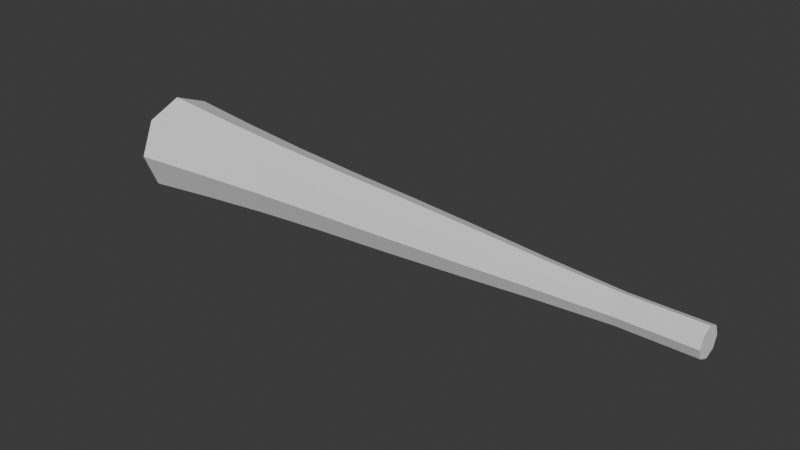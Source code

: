 # Source: tentacle.blend  (saved by Blender 5.0.118; exported with 4.5.12 LTS)
import bpy
from mathutils import Matrix  # noqa: F401  (used for matrix-valued properties, if any)

bpy.ops.wm.read_factory_settings(use_empty=True)
scene = bpy.context.scene
scene.name = 'Scene'

# ---- collections
col_collection = bpy.data.collections.new('Collection'); scene.collection.children.link(col_collection)

# ---- world
world_world = bpy.data.worlds.new('World'); scene.world = world_world
world_world.use_nodes = True; world_world.node_tree.nodes.clear()
_N = world_world.node_tree.nodes; _L = world_world.node_tree.links
n0 = _N.new('ShaderNodeOutputWorld'); n0.name = 'World Output'; n0.location = (200, 100)
n1 = _N.new('ShaderNodeBackground'); n1.name = 'Background'; n1.location = (-200, 100)
n1.inputs[0].default_value = (0.05088, 0.05088, 0.05088, 1.0)
_L.new(n1.outputs[0], n0.inputs[0])
n0.is_active_output = True
world_world.color = (0.05088, 0.05088, 0.05088)
world_world.sun_shadow_jitter_overblur = 0.0

# ---- meshes
me_cylinder = bpy.data.meshes.new('Cylinder')
me_cylinder.from_pydata([(7.963e-07, 0.2886, -11.0), (0.0, 1.0, 1.0), (0.2041, 0.2041, -11.0), (0.7071, 0.7071, 1.0), (0.2886, 1.195e-09, -11.0), (1.0, 0.0, 1.0), (0.2041, -0.2041, -11.0), (0.7071, -0.7071, 1.0), (7.963e-07, -0.2886, -11.0), (0.0, -1.0, 1.0), (-0.2041, -0.2041, -11.0), (-0.7071, -0.7071, 1.0), (-0.2886, 1.195e-09, -11.0), (-1.0, 0.0, 1.0), (-0.2041, 0.2041, -11.0), (-0.7071, 0.7071, 1.0), (6.885e-07, 0.2886, -9.5), (5.83e-07, 0.3684, -8.0), (4.806e-07, 0.4686, -6.5), (3.788e-07, 0.5575, -5.0), (2.771e-07, 0.6351, -3.5), (1.794e-07, 0.7306, -2.0), (8.696e-08, 0.8548, -0.5), (0.6044, 0.6044, -0.5), (0.5166, 0.5166, -2.0), (0.4491, 0.4491, -3.5), (0.3942, 0.3942, -5.0), (0.3314, 0.3314, -6.5), (0.2605, 0.2605, -8.0), (0.2041, 0.2041, -9.5), (0.8548, 8.114e-10, -0.5), (0.7306, 2.239e-09, -2.0), (0.6351, 1.947e-09, -3.5), (0.5575, 1.345e-09, -5.0), (0.4686, 2.616e-09, -6.5), (0.3684, 1.525e-09, -8.0), (0.2886, 1.195e-09, -9.5), (0.6044, -0.6044, -0.5), (0.5166, -0.5166, -2.0), (0.4491, -0.4491, -3.5), (0.3942, -0.3942, -5.0), (0.3314, -0.3314, -6.5), (0.2605, -0.2605, -8.0), (0.2041, -0.2041, -9.5), (8.696e-08, -0.8548, -0.5), (1.794e-07, -0.7306, -2.0), (2.771e-07, -0.6351, -3.5), (3.788e-07, -0.5575, -5.0), (4.806e-07, -0.4686, -6.5), (5.83e-07, -0.3684, -8.0), (6.885e-07, -0.2886, -9.5), (-0.6044, -0.6044, -0.5), (-0.5166, -0.5166, -2.0), (-0.4491, -0.4491, -3.5), (-0.3942, -0.3942, -5.0), (-0.3314, -0.3314, -6.5), (-0.2605, -0.2605, -8.0), (-0.2041, -0.2041, -9.5), (-0.8548, 8.114e-10, -0.5), (-0.7306, 2.239e-09, -2.0), (-0.6351, 1.947e-09, -3.5), (-0.5575, 1.345e-09, -5.0), (-0.4686, 2.616e-09, -6.5), (-0.3684, 1.525e-09, -8.0), (-0.2886, 1.195e-09, -9.5), (-0.6044, 0.6044, -0.5), (-0.5166, 0.5166, -2.0), (-0.4491, 0.4491, -3.5), (-0.3942, 0.3942, -5.0), (-0.3314, 0.3314, -6.5), (-0.2605, 0.2605, -8.0), (-0.2041, 0.2041, -9.5)], [], [(22, 1, 3, 23), (23, 3, 5, 30), (30, 5, 7, 37), (37, 7, 9, 44), (44, 9, 11, 51), (51, 11, 13, 58), (3, 1, 15, 13, 11, 9, 7, 5), (58, 13, 15, 65), (65, 15, 1, 22), (0, 2, 4, 6, 8, 10, 12, 14), (14, 71, 16, 0), (71, 70, 17, 16), (70, 69, 18, 17), (69, 68, 19, 18), (68, 67, 20, 19), (67, 66, 21, 20), (66, 65, 22, 21), (12, 64, 71, 14), (64, 63, 70, 71), (63, 62, 69, 70), (62, 61, 68, 69), (61, 60, 67, 68), (60, 59, 66, 67), (59, 58, 65, 66), (10, 57, 64, 12), (57, 56, 63, 64), (56, 55, 62, 63), (55, 54, 61, 62), (54, 53, 60, 61), (53, 52, 59, 60), (52, 51, 58, 59), (8, 50, 57, 10), (50, 49, 56, 57), (49, 48, 55, 56), (48, 47, 54, 55), (47, 46, 53, 54), (46, 45, 52, 53), (45, 44, 51, 52), (6, 43, 50, 8), (43, 42, 49, 50), (42, 41, 48, 49), (41, 40, 47, 48), (40, 39, 46, 47), (39, 38, 45, 46), (38, 37, 44, 45), (4, 36, 43, 6), (36, 35, 42, 43), (35, 34, 41, 42), (34, 33, 40, 41), (33, 32, 39, 40), (32, 31, 38, 39), (31, 30, 37, 38), (2, 29, 36, 4), (29, 28, 35, 36), (28, 27, 34, 35), (27, 26, 33, 34), (26, 25, 32, 33), (25, 24, 31, 32), (24, 23, 30, 31), (0, 16, 29, 2), (16, 17, 28, 29), (17, 18, 27, 28), (18, 19, 26, 27), (19, 20, 25, 26), (20, 21, 24, 25), (21, 22, 23, 24)])
_uv = me_cylinder.uv_layers.new(name='UVMap')
_uv.uv.foreach_set('vector', [1.0, 0.9375, 1.0, 1.0, 0.875, 1.0, 0.875, 0.9375, 0.875, 0.9375, 0.875, 1.0, 0.75, 1.0, 0.75, 0.9375, 0.75, 0.9375, 0.75, 1.0, 0.625, 1.0, 0.625, 0.9375, 0.625, 0.9375, 0.625, 1.0, 0.5, 1.0, 0.5, 0.9375, 0.5, 0.9375, 0.5, 1.0, 0.375, 1.0, 0.375, 0.9375, 0.375, 0.9375, 0.375, 1.0, 0.25, 1.0, 0.25, 0.9375, 0.4197, 0.4197, 0.25, 0.49, 0.08029, 0.4197, 0.01, 0.25, 0.08029, 0.08029, 0.25, 0.01, 0.4197, 0.08029, 0.49, 0.25, 0.25, 0.9375, 0.25, 1.0, 0.125, 1.0, 0.125, 0.9375, 0.125, 0.9375, 0.125, 1.0, 0.0, 1.0, 0.0, 0.9375, 0.75, 0.49, 0.9197, 0.4197, 0.99, 0.25, 0.9197, 0.08029, 0.75, 0.01, 0.5803, 0.08029, 0.51, 0.25, 0.5803, 0.4197, 0.125, 0.5, 0.125, 0.5625, 0.0, 0.5625, 0.0, 0.5, 0.125, 0.5625, 0.125, 0.625, 0.0, 0.625, 0.0, 0.5625, 0.125, 0.625, 0.125, 0.6875, 0.0, 0.6875, 0.0, 0.625, 0.125, 0.6875, 0.125, 0.75, 0.0, 0.75, 0.0, 0.6875, 0.125, 0.75, 0.125, 0.8125, 0.0, 0.8125, 0.0, 0.75, 0.125, 0.8125, 0.125, 0.875, 0.0, 0.875, 0.0, 0.8125, 0.125, 0.875, 0.125, 0.9375, 0.0, 0.9375, 0.0, 0.875, 0.25, 0.5, 0.25, 0.5625, 0.125, 0.5625, 0.125, 0.5, 0.25, 0.5625, 0.25, 0.625, 0.125, 0.625, 0.125, 0.5625, 0.25, 0.625, 0.25, 0.6875, 0.125, 0.6875, 0.125, 0.625, 0.25, 0.6875, 0.25, 0.75, 0.125, 0.75, 0.125, 0.6875, 0.25, 0.75, 0.25, 0.8125, 0.125, 0.8125, 0.125, 0.75, 0.25, 0.8125, 0.25, 0.875, 0.125, 0.875, 0.125, 0.8125, 0.25, 0.875, 0.25, 0.9375, 0.125, 0.9375, 0.125, 0.875, 0.375, 0.5, 0.375, 0.5625, 0.25, 0.5625, 0.25, 0.5, 0.375, 0.5625, 0.375, 0.625, 0.25, 0.625, 0.25, 0.5625, 0.375, 0.625, 0.375, 0.6875, 0.25, 0.6875, 0.25, 0.625, 0.375, 0.6875, 0.375, 0.75, 0.25, 0.75, 0.25, 0.6875, 0.375, 0.75, 0.375, 0.8125, 0.25, 0.8125, 0.25, 0.75, 0.375, 0.8125, 0.375, 0.875, 0.25, 0.875, 0.25, 0.8125, 0.375, 0.875, 0.375, 0.9375, 0.25, 0.9375, 0.25, 0.875, 0.5, 0.5, 0.5, 0.5625, 0.375, 0.5625, 0.375, 0.5, 0.5, 0.5625, 0.5, 0.625, 0.375, 0.625, 0.375, 0.5625, 0.5, 0.625, 0.5, 0.6875, 0.375, 0.6875, 0.375, 0.625, 0.5, 0.6875, 0.5, 0.75, 0.375, 0.75, 0.375, 0.6875, 0.5, 0.75, 0.5, 0.8125, 0.375, 0.8125, 0.375, 0.75, 0.5, 0.8125, 0.5, 0.875, 0.375, 0.875, 0.375, 0.8125, 0.5, 0.875, 0.5, 0.9375, 0.375, 0.9375, 0.375, 0.875, 0.625, 0.5, 0.625, 0.5625, 0.5, 0.5625, 0.5, 0.5, 0.625, 0.5625, 0.625, 0.625, 0.5, 0.625, 0.5, 0.5625, 0.625, 0.625, 0.625, 0.6875, 0.5, 0.6875, 0.5, 0.625, 0.625, 0.6875, 0.625, 0.75, 0.5, 0.75, 0.5, 0.6875, 0.625, 0.75, 0.625, 0.8125, 0.5, 0.8125, 0.5, 0.75, 0.625, 0.8125, 0.625, 0.875, 0.5, 0.875, 0.5, 0.8125, 0.625, 0.875, 0.625, 0.9375, 0.5, 0.9375, 0.5, 0.875, 0.75, 0.5, 0.75, 0.5625, 0.625, 0.5625, 0.625, 0.5, 0.75, 0.5625, 0.75, 0.625, 0.625, 0.625, 0.625, 0.5625, 0.75, 0.625, 0.75, 0.6875, 0.625, 0.6875, 0.625, 0.625, 0.75, 0.6875, 0.75, 0.75, 0.625, 0.75, 0.625, 0.6875, 0.75, 0.75, 0.75, 0.8125, 0.625, 0.8125, 0.625, 0.75, 0.75, 0.8125, 0.75, 0.875, 0.625, 0.875, 0.625, 0.8125, 0.75, 0.875, 0.75, 0.9375, 0.625, 0.9375, 0.625, 0.875, 0.875, 0.5, 0.875, 0.5625, 0.75, 0.5625, 0.75, 0.5, 0.875, 0.5625, 0.875, 0.625, 0.75, 0.625, 0.75, 0.5625, 0.875, 0.625, 0.875, 0.6875, 0.75, 0.6875, 0.75, 0.625, 0.875, 0.6875, 0.875, 0.75, 0.75, 0.75, 0.75, 0.6875, 0.875, 0.75, 0.875, 0.8125, 0.75, 0.8125, 0.75, 0.75, 0.875, 0.8125, 0.875, 0.875, 0.75, 0.875, 0.75, 0.8125, 0.875, 0.875, 0.875, 0.9375, 0.75, 0.9375, 0.75, 0.875, 1.0, 0.5, 1.0, 0.5625, 0.875, 0.5625, 0.875, 0.5, 1.0, 0.5625, 1.0, 0.625, 0.875, 0.625, 0.875, 0.5625, 1.0, 0.625, 1.0, 0.6875, 0.875, 0.6875, 0.875, 0.625, 1.0, 0.6875, 1.0, 0.75, 0.875, 0.75, 0.875, 0.6875, 1.0, 0.75, 1.0, 0.8125, 0.875, 0.8125, 0.875, 0.75, 1.0, 0.8125, 1.0, 0.875, 0.875, 0.875, 0.875, 0.8125, 1.0, 0.875, 1.0, 0.9375, 0.875, 0.9375, 0.875, 0.875])
me_cylinder.update()
arm_armature = bpy.data.armatures.new('Armature')  # bones are not reproduced

# ---- objects
ob_cylinder = bpy.data.objects.new('Cylinder', me_cylinder)
ob_armature = bpy.data.objects.new('Armature', arm_armature)

# ---- transforms, parenting, visibility, modifiers, constraints
ob_cylinder.parent = ob_armature
ob_cylinder.matrix_parent_inverse = Matrix(((4.441e-08, -0.0, -0.5883, 3.75e-08), (-0.0, 0.5883, -0.0, -0.0), (0.5883, -0.0, 4.441e-08, 0.4967), (-0.0, -0.0, -0.0, 1.0)))
ob_cylinder.location = (0.0, 0.0, 0.0)
ob_cylinder.rotation_euler = (-0.0, -1.571, 0.0)
_vg = ob_cylinder.vertex_groups.new(name='Bone')
for _i, _w in zip([1, 3, 5, 7, 9, 11, 13, 15, 21, 22, 23, 24, 30, 31, 37, 38, 44, 45, 51, 52, 58, 59, 65, 66], [0.9921, 0.9913, 0.9918, 0.9913, 0.9921, 0.9913, 0.9918, 0.9913, 0.05361, 0.9385, 0.9385, 0.0536, 0.9385, 0.0536, 0.9385, 0.0536, 0.9385, 0.05361, 0.9385, 0.0536, 0.9385, 0.0536, 0.9385, 0.0536]): _vg.add([_i], _w, 'REPLACE')
_vg = ob_cylinder.vertex_groups.new(name='Bone.001')
for _i, _w in zip([20, 21, 22, 23, 24, 25, 30, 31, 32, 37, 38, 39, 44, 45, 46, 51, 52, 53, 58, 59, 60, 65, 66, 67], [0.02911, 0.8991, 0.05841, 0.05843, 0.8991, 0.02911, 0.05842, 0.8991, 0.02911, 0.05843, 0.8991, 0.02911, 0.05841, 0.8991, 0.02911, 0.05843, 0.8991, 0.02911, 0.05842, 0.8991, 0.02911, 0.05843, 0.8991, 0.02911]): _vg.add([_i], _w, 'REPLACE')
_vg = ob_cylinder.vertex_groups.new(name='Bone.002')
for _i, _w in zip([19, 20, 21, 24, 25, 26, 31, 32, 33, 38, 39, 40, 45, 46, 47, 52, 53, 54, 59, 60, 61, 66, 67, 68], [0.01374, 0.9209, 0.04087, 0.04087, 0.9209, 0.01374, 0.04087, 0.9209, 0.01374, 0.04087, 0.9209, 0.01374, 0.04087, 0.9209, 0.01374, 0.04087, 0.9209, 0.01374, 0.04087, 0.9209, 0.01374, 0.04087, 0.9209, 0.01374]): _vg.add([_i], _w, 'REPLACE')
_vg = ob_cylinder.vertex_groups.new(name='Bone.003')
for _i, _w in zip([19, 20, 25, 26, 32, 33, 39, 40, 46, 47, 53, 54, 60, 61, 67, 68], [0.9376, 0.02215, 0.02215, 0.9376, 0.02215, 0.9376, 0.02215, 0.9376, 0.02215, 0.9376, 0.02215, 0.9376, 0.02215, 0.9376, 0.02215, 0.9376]): _vg.add([_i], _w, 'REPLACE')
_vg = ob_cylinder.vertex_groups.new(name='Bone.004')
for _i, _w in zip([18, 19, 26, 27, 33, 34, 40, 41, 47, 48, 54, 55, 61, 62, 68, 69], [0.9548, 0.006875, 0.006875, 0.9548, 0.006875, 0.9548, 0.006875, 0.9548, 0.006875, 0.9548, 0.006875, 0.9548, 0.006875, 0.9548, 0.006875, 0.9548]): _vg.add([_i], _w, 'REPLACE')
_vg = ob_cylinder.vertex_groups.new(name='Bone.005')
for _i, _w in zip([17, 28, 35, 42, 49, 56, 63, 70], [0.9711, 0.9711, 0.9711, 0.9711, 0.9711, 0.9711, 0.9711, 0.9711]): _vg.add([_i], _w, 'REPLACE')
_vg = ob_cylinder.vertex_groups.new(name='Bone.006')
for _i, _w in zip([0, 2, 4, 6, 8, 10, 12, 14, 16, 29, 36, 43, 50, 57, 64, 71], [0.9998, 0.9998, 0.9998, 0.9998, 0.9998, 0.9998, 0.9998, 0.9998, 0.9902, 0.9902, 0.9902, 0.9902, 0.9902, 0.9902, 0.9902, 0.9902]): _vg.add([_i], _w, 'REPLACE')
_m = ob_cylinder.modifiers.new('Armature', 'ARMATURE')
_m.object = ob_armature
_m = ob_cylinder.modifiers.new('Triangulate', 'TRIANGULATE')
ob_armature.location = (-0.8444, 0.0, 0.0)
ob_armature.rotation_euler = (-0.0, 1.571, 0.0)
ob_armature.scale = (1.7, 1.7, 1.7)
ob_armature.show_in_front = True

# ---- collection membership
col_collection.objects.link(ob_cylinder)
col_collection.objects.link(ob_armature)

# ---- scene / render settings (as saved in the file)
scene.frame_start = 1; scene.frame_end = 250; scene.frame_set(1)
scene.render.engine = 'BLENDER_EEVEE_NEXT'
scene.render.bake_bias = 0.0
scene.render.bake_samples = 0
scene.cycles.sampling_pattern = 'TABULATED_SOBOL'
scene.eevee.use_volume_custom_range = False
bpy.context.view_layer.update()

# ---- added for rendering (the .blend has no active camera and no usable light): camera, sun
cam_auto = bpy.data.cameras.new('AutoCamera')
cam_auto.lens = 50.0
cam_auto.sensor_width = 36.0
cam_auto.clip_end = 1000.0
ob_auto_camera = bpy.data.objects.new('AutoCamera', cam_auto)
scene.collection.objects.link(ob_auto_camera)
ob_auto_camera.location = (16.4069, -13.6883, 9.12555)
ob_auto_camera.rotation_euler = (1.09748, -7.21219e-08, 0.694738)
scene.camera = ob_auto_camera
light_auto_sun = bpy.data.lights.new('AutoSun', 'SUN')
light_auto_sun.energy = 3.0
light_auto_sun.angle = 0.0523599
ob_auto_sun = bpy.data.objects.new('AutoSun', light_auto_sun)
scene.collection.objects.link(ob_auto_sun)
ob_auto_sun.rotation_euler = (0.872665, 0.174533, 0.523599)
bpy.context.view_layer.update()
